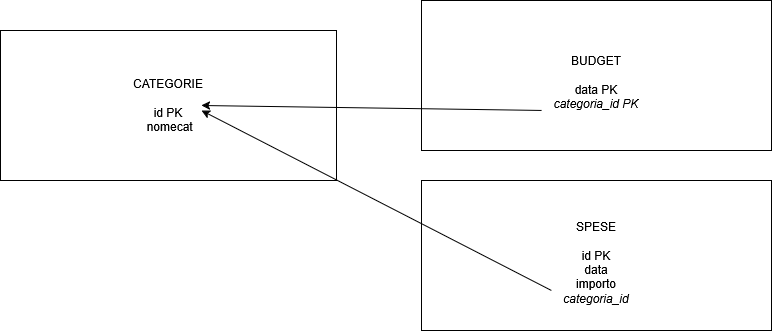

The diagram above was exported from draw.io. Its source (the exported page's mxGraphModel, read from the mxfile embedded in the PNG):
<mxGraphModel dx="1364" dy="827" grid="1" gridSize="10" guides="1" tooltips="1" connect="1" arrows="1" fold="1" page="1" pageScale="1" pageWidth="827" pageHeight="1169" math="0" shadow="0">
  <root>
    <mxCell id="0" />
    <mxCell id="1" parent="0" />
    <mxCell id="7wMCdRwIi92Pz4rQfA_G-1" parent="1" style="rounded=0;whiteSpace=wrap;html=1;" value="&lt;div&gt;CATEGORIE&lt;/div&gt;&lt;div&gt;&lt;br&gt;&lt;/div&gt;&lt;div&gt;id PK&lt;/div&gt;&lt;div&gt;&amp;nbsp;nomecat&lt;/div&gt;" vertex="1">
      <mxGeometry height="150" width="336" x="39" y="90" as="geometry" />
    </mxCell>
    <mxCell id="7wMCdRwIi92Pz4rQfA_G-2" parent="1" style="rounded=0;whiteSpace=wrap;html=1;" value="&lt;br&gt;&lt;div&gt;SPESE&lt;/div&gt;&lt;div&gt;&lt;br&gt;&lt;/div&gt;&lt;div&gt;id PK&lt;/div&gt;&lt;div&gt;data&lt;/div&gt;&lt;div&gt;importo&lt;/div&gt;&lt;div&gt;&lt;i data-path-to-node=&quot;6,1,0&quot; data-index-in-node=&quot;26&quot;&gt;categoria_id&lt;/i&gt;&lt;/div&gt;" vertex="1">
      <mxGeometry height="150" width="350" x="460" y="240" as="geometry" />
    </mxCell>
    <mxCell id="7wMCdRwIi92Pz4rQfA_G-3" parent="1" style="rounded=0;whiteSpace=wrap;html=1;" value="&lt;br&gt;&lt;div&gt;BUDGET&lt;/div&gt;&lt;div&gt;&lt;br&gt;&lt;/div&gt;&lt;div&gt;data PK&lt;/div&gt;&lt;div&gt;&lt;i data-path-to-node=&quot;6,2,0&quot; data-index-in-node=&quot;14&quot;&gt;categoria_id PK&lt;/i&gt;&lt;/div&gt;" vertex="1">
      <mxGeometry height="150" width="350" x="460" y="60" as="geometry" />
    </mxCell>
    <mxCell id="7wMCdRwIi92Pz4rQfA_G-4" edge="1" parent="1" source="7wMCdRwIi92Pz4rQfA_G-2" style="endArrow=classic;html=1;rounded=0;exitX=0.371;exitY=0.733;exitDx=0;exitDy=0;exitPerimeter=0;" value="">
      <mxGeometry height="50" relative="1" width="50" as="geometry">
        <mxPoint x="449.89" y="280" as="sourcePoint" />
        <mxPoint x="239.9981081081081" y="170" as="targetPoint" />
      </mxGeometry>
    </mxCell>
    <mxCell id="7wMCdRwIi92Pz4rQfA_G-8" edge="1" parent="1" source="7wMCdRwIi92Pz4rQfA_G-3" style="endArrow=classic;html=1;rounded=0;exitX=0.343;exitY=0.733;exitDx=0;exitDy=0;exitPerimeter=0;entryX=0.598;entryY=0.5;entryDx=0;entryDy=0;entryPerimeter=0;" target="7wMCdRwIi92Pz4rQfA_G-1" value="">
      <mxGeometry height="50" relative="1" width="50" as="geometry">
        <mxPoint x="390" y="450" as="sourcePoint" />
        <mxPoint x="240" y="180" as="targetPoint" />
      </mxGeometry>
    </mxCell>
  </root>
</mxGraphModel>